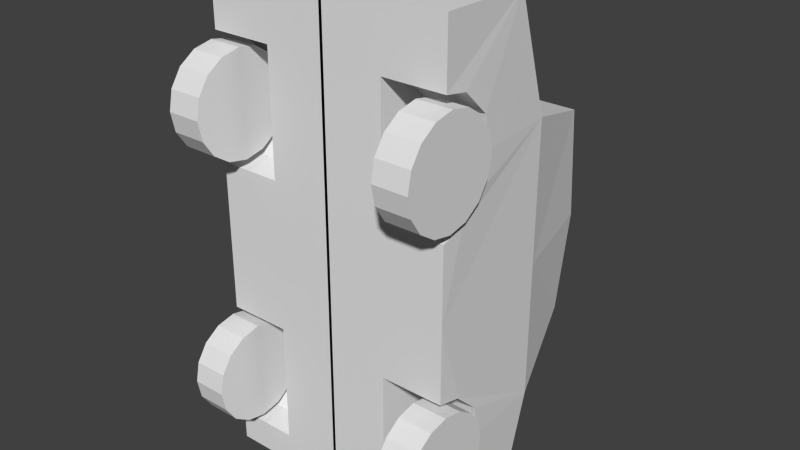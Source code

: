 # Source: car1fixed.blend  (saved by Blender 2.78.0; exported with 4.5.12 LTS)
import bpy
from mathutils import Matrix  # noqa: F401  (used for matrix-valued properties, if any)

bpy.ops.wm.read_factory_settings(use_empty=True)
scene = bpy.context.scene
scene.name = 'Scene'

# ---- collections
col_collection_1 = bpy.data.collections.new('Collection 1'); scene.collection.children.link(col_collection_1)

# ---- materials (node trees are filled in below, after node groups)
mat_material = bpy.data.materials.new('Material')
mat_material.alpha_threshold = 0.0
mat_material.use_transparent_shadow = False
mat_material.roughness = 0.5
mat_material.line_color = (0.0, 0.0, 0.0, 1.0)

# ---- material node trees

# ---- world
world_world = bpy.data.worlds.new('World'); scene.world = world_world
world_world.color = (0.05088, 0.05088, 0.05088)
world_world.use_sun_shadow = False
world_world.sun_shadow_jitter_overblur = 0.0
world_world.cycles.sampling_method = 'NONE'
world_world.cycles.sample_map_resolution = 256

# ---- meshes
me_cylinder_004 = bpy.data.meshes.new('Cylinder.004')
me_cylinder_004.from_pydata([(-0.126, 0.3487, -0.3732), (0.126, 0.3487, -0.3732), (-0.126, 0.2059, -0.3448), (0.126, 0.2059, -0.3448), (-0.126, 0.08485, -0.2639), (0.126, 0.08485, -0.2639), (-0.126, 0.003959, -0.1428), (0.126, 0.003959, -0.1428), (-0.126, -0.02445, 1.816e-08), (0.126, -0.02445, 1.816e-08), (-0.126, 0.003959, 0.1428), (0.126, 0.003959, 0.1428), (-0.126, 0.08485, 0.2639), (0.126, 0.08485, 0.2639), (-0.126, 0.2059, 0.3448), (0.126, 0.2059, 0.3448), (-0.126, 0.3487, 0.3732), (0.126, 0.3487, 0.3732), (-0.126, 0.4915, 0.3448), (0.126, 0.4915, 0.3448), (-0.126, 0.6126, 0.2639), (0.126, 0.6126, 0.2639), (-0.126, 0.6935, 0.1428), (0.126, 0.6935, 0.1428), (-0.126, 0.7219, -5.895e-08), (0.126, 0.7219, -5.895e-08), (-0.126, 0.6935, -0.1428), (0.126, 0.6935, -0.1428), (-0.126, 0.6126, -0.2639), (0.126, 0.6126, -0.2639), (-0.126, 0.4915, -0.3448), (0.126, 0.4915, -0.3448)], [], [(0, 1, 3, 2), (2, 3, 5, 4), (4, 5, 7, 6), (6, 7, 9, 8), (8, 9, 11, 10), (10, 11, 13, 12), (12, 13, 15, 14), (14, 15, 17, 16), (16, 17, 19, 18), (18, 19, 21, 20), (20, 21, 23, 22), (22, 23, 25, 24), (24, 25, 27, 26), (26, 27, 29, 28), (3, 1, 31, 29, 27, 25, 23, 21, 19, 17, 15, 13, 11, 9, 7, 5), (30, 31, 1, 0), (28, 29, 31, 30), (0, 2, 4, 6, 8, 10, 12, 14, 16, 18, 20, 22, 24, 26, 28, 30)])
_uv = me_cylinder_004.uv_layers.new(name='UVMap')
_uv.uv.foreach_set('vector', [0.9758, 0.3469, 0.9758, 0.3469, 0.9672, 0.3035, 0.9672, 0.3035, 0.9672, 0.3035, 0.9672, 0.3035, 0.9426, 0.2667, 0.9426, 0.2667, 0.9426, 0.2667, 0.9426, 0.2667, 0.9058, 0.2421, 0.9058, 0.2421, 0.9058, 0.2421, 0.9058, 0.2421, 0.8624, 0.2335, 0.8624, 0.2335, 0.8624, 0.2335, 0.8624, 0.2335, 0.819, 0.2421, 0.819, 0.2421, 0.819, 0.2421, 0.819, 0.2421, 0.7822, 0.2667, 0.7822, 0.2667, 0.7822, 0.2667, 0.7822, 0.2667, 0.7576, 0.3035, 0.7576, 0.3035, 0.7576, 0.3035, 0.7576, 0.3035, 0.749, 0.3469, 0.749, 0.3469, 0.749, 0.3469, 0.749, 0.3469, 0.7576, 0.3903, 0.7576, 0.3903, 0.7576, 0.3903, 0.7576, 0.3903, 0.7822, 0.4271, 0.7822, 0.4271, 0.7822, 0.4271, 0.7822, 0.4271, 0.819, 0.4517, 0.819, 0.4517, 0.819, 0.4517, 0.819, 0.4517, 0.8624, 0.4603, 0.8624, 0.4603, 0.8624, 0.4603, 0.8624, 0.4603, 0.9058, 0.4517, 0.9058, 0.4517, 0.9058, 0.4517, 0.9058, 0.4517, 0.9426, 0.4271, 0.9426, 0.4271, 0.9567, 0.3078, 0.9645, 0.3469, 0.9567, 0.386, 0.9346, 0.4191, 0.9015, 0.4412, 0.8624, 0.449, 0.8233, 0.4412, 0.7902, 0.4191, 0.7681, 0.386, 0.7603, 0.3469, 0.7681, 0.3078, 0.7902, 0.2747, 0.8233, 0.2526, 0.8624, 0.2448, 0.9015, 0.2526, 0.9346, 0.2747, 0.9672, 0.3903, 0.9672, 0.3903, 0.9758, 0.3469, 0.9758, 0.3469, 0.9426, 0.4271, 0.9426, 0.4271, 0.9672, 0.3903, 0.9672, 0.3903, 0.2267, 0.3721, 0.2209, 0.3426, 0.2042, 0.3176, 0.1792, 0.3009, 0.1498, 0.2951, 0.1203, 0.3009, 0.09533, 0.3176, 0.07864, 0.3426, 0.07278, 0.3721, 0.07864, 0.4015, 0.09533, 0.4265, 0.1203, 0.4432, 0.1498, 0.4491, 0.1792, 0.4432, 0.2042, 0.4265, 0.2209, 0.4015])
me_cylinder_004.use_remesh_preserve_volume = False
me_cylinder_004.use_remesh_preserve_attributes = False
me_cylinder_004.use_mirror_vertex_groups = False
me_cylinder_004.update()
me_cylinder_003 = bpy.data.meshes.new('Cylinder.003')
me_cylinder_003.from_pydata([(-0.126, 0.3487, -0.3732), (0.126, 0.3487, -0.3732), (-0.126, 0.2059, -0.3448), (0.126, 0.2059, -0.3448), (-0.126, 0.08485, -0.2639), (0.126, 0.08485, -0.2639), (-0.126, 0.003959, -0.1428), (0.126, 0.003959, -0.1428), (-0.126, -0.02445, 1.816e-08), (0.126, -0.02445, 1.816e-08), (-0.126, 0.003959, 0.1428), (0.126, 0.003959, 0.1428), (-0.126, 0.08485, 0.2639), (0.126, 0.08485, 0.2639), (-0.126, 0.2059, 0.3448), (0.126, 0.2059, 0.3448), (-0.126, 0.3487, 0.3732), (0.126, 0.3487, 0.3732), (-0.126, 0.4915, 0.3448), (0.126, 0.4915, 0.3448), (-0.126, 0.6126, 0.2639), (0.126, 0.6126, 0.2639), (-0.126, 0.6935, 0.1428), (0.126, 0.6935, 0.1428), (-0.126, 0.7219, -5.895e-08), (0.126, 0.7219, -5.895e-08), (-0.126, 0.6935, -0.1428), (0.126, 0.6935, -0.1428), (-0.126, 0.6126, -0.2639), (0.126, 0.6126, -0.2639), (-0.126, 0.4915, -0.3448), (0.126, 0.4915, -0.3448)], [], [(0, 1, 3, 2), (2, 3, 5, 4), (4, 5, 7, 6), (6, 7, 9, 8), (8, 9, 11, 10), (10, 11, 13, 12), (12, 13, 15, 14), (14, 15, 17, 16), (16, 17, 19, 18), (18, 19, 21, 20), (20, 21, 23, 22), (22, 23, 25, 24), (24, 25, 27, 26), (26, 27, 29, 28), (3, 1, 31, 29, 27, 25, 23, 21, 19, 17, 15, 13, 11, 9, 7, 5), (30, 31, 1, 0), (28, 29, 31, 30), (0, 2, 4, 6, 8, 10, 12, 14, 16, 18, 20, 22, 24, 26, 28, 30)])
_uv = me_cylinder_003.uv_layers.new(name='UVMap')
_uv.uv.foreach_set('vector', [0.9758, 0.3469, 0.9758, 0.3469, 0.9672, 0.3035, 0.9672, 0.3035, 0.9672, 0.3035, 0.9672, 0.3035, 0.9426, 0.2667, 0.9426, 0.2667, 0.9426, 0.2667, 0.9426, 0.2667, 0.9058, 0.2421, 0.9058, 0.2421, 0.9058, 0.2421, 0.9058, 0.2421, 0.8624, 0.2335, 0.8624, 0.2335, 0.8624, 0.2335, 0.8624, 0.2335, 0.819, 0.2421, 0.819, 0.2421, 0.819, 0.2421, 0.819, 0.2421, 0.7822, 0.2667, 0.7822, 0.2667, 0.7822, 0.2667, 0.7822, 0.2667, 0.7576, 0.3035, 0.7576, 0.3035, 0.7576, 0.3035, 0.7576, 0.3035, 0.749, 0.3469, 0.749, 0.3469, 0.749, 0.3469, 0.749, 0.3469, 0.7576, 0.3903, 0.7576, 0.3903, 0.7576, 0.3903, 0.7576, 0.3903, 0.7822, 0.4271, 0.7822, 0.4271, 0.7822, 0.4271, 0.7822, 0.4271, 0.819, 0.4517, 0.819, 0.4517, 0.819, 0.4517, 0.819, 0.4517, 0.8624, 0.4603, 0.8624, 0.4603, 0.8624, 0.4603, 0.8624, 0.4603, 0.9058, 0.4517, 0.9058, 0.4517, 0.9058, 0.4517, 0.9058, 0.4517, 0.9426, 0.4271, 0.9426, 0.4271, 0.9567, 0.3078, 0.9645, 0.3469, 0.9567, 0.386, 0.9346, 0.4191, 0.9015, 0.4412, 0.8624, 0.449, 0.8233, 0.4412, 0.7902, 0.4191, 0.7681, 0.386, 0.7603, 0.3469, 0.7681, 0.3078, 0.7902, 0.2747, 0.8233, 0.2526, 0.8624, 0.2448, 0.9015, 0.2526, 0.9346, 0.2747, 0.9672, 0.3903, 0.9672, 0.3903, 0.9758, 0.3469, 0.9758, 0.3469, 0.9426, 0.4271, 0.9426, 0.4271, 0.9672, 0.3903, 0.9672, 0.3903, 0.2267, 0.3721, 0.2209, 0.3426, 0.2042, 0.3176, 0.1792, 0.3009, 0.1498, 0.2951, 0.1203, 0.3009, 0.09533, 0.3176, 0.07864, 0.3426, 0.07278, 0.3721, 0.07864, 0.4015, 0.09533, 0.4265, 0.1203, 0.4432, 0.1498, 0.4491, 0.1792, 0.4432, 0.2042, 0.4265, 0.2209, 0.4015])
me_cylinder_003.use_remesh_preserve_volume = False
me_cylinder_003.use_remesh_preserve_attributes = False
me_cylinder_003.use_mirror_vertex_groups = False
me_cylinder_003.update()
me_cylinder_002 = bpy.data.meshes.new('Cylinder.002')
me_cylinder_002.from_pydata([(0.126, 0.3487, 0.3732), (-0.126, 0.3487, 0.3732), (0.126, 0.2059, 0.3448), (-0.126, 0.2059, 0.3448), (0.126, 0.08485, 0.2639), (-0.126, 0.08485, 0.2639), (0.126, 0.003959, 0.1428), (-0.126, 0.003959, 0.1428), (0.126, -0.02445, -1.816e-08), (-0.126, -0.02445, -1.816e-08), (0.126, 0.003959, -0.1428), (-0.126, 0.003959, -0.1428), (0.126, 0.08485, -0.2639), (-0.126, 0.08485, -0.2639), (0.126, 0.2059, -0.3448), (-0.126, 0.2059, -0.3448), (0.126, 0.3487, -0.3732), (-0.126, 0.3487, -0.3732), (0.126, 0.4915, -0.3448), (-0.126, 0.4915, -0.3448), (0.126, 0.6126, -0.2639), (-0.126, 0.6126, -0.2639), (0.126, 0.6935, -0.1428), (-0.126, 0.6935, -0.1428), (0.126, 0.7219, 5.895e-08), (-0.126, 0.7219, 5.895e-08), (0.126, 0.6935, 0.1428), (-0.126, 0.6935, 0.1428), (0.126, 0.6126, 0.2639), (-0.126, 0.6126, 0.2639), (0.126, 0.4915, 0.3448), (-0.126, 0.4915, 0.3448)], [], [(0, 1, 3, 2), (2, 3, 5, 4), (4, 5, 7, 6), (6, 7, 9, 8), (8, 9, 11, 10), (10, 11, 13, 12), (12, 13, 15, 14), (14, 15, 17, 16), (16, 17, 19, 18), (18, 19, 21, 20), (20, 21, 23, 22), (22, 23, 25, 24), (24, 25, 27, 26), (26, 27, 29, 28), (3, 1, 31, 29, 27, 25, 23, 21, 19, 17, 15, 13, 11, 9, 7, 5), (30, 31, 1, 0), (28, 29, 31, 30), (0, 2, 4, 6, 8, 10, 12, 14, 16, 18, 20, 22, 24, 26, 28, 30)])
_uv = me_cylinder_002.uv_layers.new(name='UVMap')
_uv.uv.foreach_set('vector', [0.9758, 0.3469, 0.9758, 0.3469, 0.9672, 0.3035, 0.9672, 0.3035, 0.9672, 0.3035, 0.9672, 0.3035, 0.9426, 0.2667, 0.9426, 0.2667, 0.9426, 0.2667, 0.9426, 0.2667, 0.9058, 0.2421, 0.9058, 0.2421, 0.9058, 0.2421, 0.9058, 0.2421, 0.8624, 0.2335, 0.8624, 0.2335, 0.8624, 0.2335, 0.8624, 0.2335, 0.819, 0.2421, 0.819, 0.2421, 0.819, 0.2421, 0.819, 0.2421, 0.7822, 0.2667, 0.7822, 0.2667, 0.7822, 0.2667, 0.7822, 0.2667, 0.7576, 0.3035, 0.7576, 0.3035, 0.7576, 0.3035, 0.7576, 0.3035, 0.749, 0.3469, 0.749, 0.3469, 0.749, 0.3469, 0.749, 0.3469, 0.7576, 0.3903, 0.7576, 0.3903, 0.7576, 0.3903, 0.7576, 0.3903, 0.7822, 0.4271, 0.7822, 0.4271, 0.7822, 0.4271, 0.7822, 0.4271, 0.819, 0.4517, 0.819, 0.4517, 0.819, 0.4517, 0.819, 0.4517, 0.8624, 0.4603, 0.8624, 0.4603, 0.8624, 0.4603, 0.8624, 0.4603, 0.9058, 0.4517, 0.9058, 0.4517, 0.9058, 0.4517, 0.9058, 0.4517, 0.9426, 0.4271, 0.9426, 0.4271, 0.9567, 0.3078, 0.9645, 0.3469, 0.9567, 0.386, 0.9346, 0.4191, 0.9015, 0.4412, 0.8624, 0.449, 0.8233, 0.4412, 0.7902, 0.4191, 0.7681, 0.386, 0.7603, 0.3469, 0.7681, 0.3078, 0.7902, 0.2747, 0.8233, 0.2526, 0.8624, 0.2448, 0.9015, 0.2526, 0.9346, 0.2747, 0.9672, 0.3903, 0.9672, 0.3903, 0.9758, 0.3469, 0.9758, 0.3469, 0.9426, 0.4271, 0.9426, 0.4271, 0.9672, 0.3903, 0.9672, 0.3903, 0.2267, 0.3721, 0.2209, 0.3426, 0.2042, 0.3176, 0.1792, 0.3009, 0.1498, 0.2951, 0.1203, 0.3009, 0.09533, 0.3176, 0.07864, 0.3426, 0.07278, 0.3721, 0.07864, 0.4015, 0.09533, 0.4265, 0.1203, 0.4432, 0.1498, 0.4491, 0.1792, 0.4432, 0.2042, 0.4265, 0.2209, 0.4015])
me_cylinder_002.use_remesh_preserve_volume = False
me_cylinder_002.use_remesh_preserve_attributes = False
me_cylinder_002.use_mirror_vertex_groups = False
me_cylinder_002.update()
me_cylinder_001 = bpy.data.meshes.new('Cylinder.001')
me_cylinder_001.from_pydata([(0.126, 0.3487, 0.3732), (-0.126, 0.3487, 0.3732), (0.126, 0.2059, 0.3448), (-0.126, 0.2059, 0.3448), (0.126, 0.08485, 0.2639), (-0.126, 0.08485, 0.2639), (0.126, 0.003959, 0.1428), (-0.126, 0.003959, 0.1428), (0.126, -0.02445, -1.816e-08), (-0.126, -0.02445, -1.816e-08), (0.126, 0.003959, -0.1428), (-0.126, 0.003959, -0.1428), (0.126, 0.08485, -0.2639), (-0.126, 0.08485, -0.2639), (0.126, 0.2059, -0.3448), (-0.126, 0.2059, -0.3448), (0.126, 0.3487, -0.3732), (-0.126, 0.3487, -0.3732), (0.126, 0.4915, -0.3448), (-0.126, 0.4915, -0.3448), (0.126, 0.6126, -0.2639), (-0.126, 0.6126, -0.2639), (0.126, 0.6935, -0.1428), (-0.126, 0.6935, -0.1428), (0.126, 0.7219, 5.895e-08), (-0.126, 0.7219, 5.895e-08), (0.126, 0.6935, 0.1428), (-0.126, 0.6935, 0.1428), (0.126, 0.6126, 0.2639), (-0.126, 0.6126, 0.2639), (0.126, 0.4915, 0.3448), (-0.126, 0.4915, 0.3448)], [], [(0, 1, 3, 2), (2, 3, 5, 4), (4, 5, 7, 6), (6, 7, 9, 8), (8, 9, 11, 10), (10, 11, 13, 12), (12, 13, 15, 14), (14, 15, 17, 16), (16, 17, 19, 18), (18, 19, 21, 20), (20, 21, 23, 22), (22, 23, 25, 24), (24, 25, 27, 26), (26, 27, 29, 28), (3, 1, 31, 29, 27, 25, 23, 21, 19, 17, 15, 13, 11, 9, 7, 5), (30, 31, 1, 0), (28, 29, 31, 30), (0, 2, 4, 6, 8, 10, 12, 14, 16, 18, 20, 22, 24, 26, 28, 30)])
_uv = me_cylinder_001.uv_layers.new(name='UVMap')
_uv.uv.foreach_set('vector', [0.9758, 0.3469, 0.9758, 0.3469, 0.9672, 0.3035, 0.9672, 0.3035, 0.9672, 0.3035, 0.9672, 0.3035, 0.9426, 0.2667, 0.9426, 0.2667, 0.9426, 0.2667, 0.9426, 0.2667, 0.9058, 0.2421, 0.9058, 0.2421, 0.9058, 0.2421, 0.9058, 0.2421, 0.8624, 0.2335, 0.8624, 0.2335, 0.8624, 0.2335, 0.8624, 0.2335, 0.819, 0.2421, 0.819, 0.2421, 0.819, 0.2421, 0.819, 0.2421, 0.7822, 0.2667, 0.7822, 0.2667, 0.7822, 0.2667, 0.7822, 0.2667, 0.7576, 0.3035, 0.7576, 0.3035, 0.7576, 0.3035, 0.7576, 0.3035, 0.749, 0.3469, 0.749, 0.3469, 0.749, 0.3469, 0.749, 0.3469, 0.7576, 0.3903, 0.7576, 0.3903, 0.7576, 0.3903, 0.7576, 0.3903, 0.7822, 0.4271, 0.7822, 0.4271, 0.7822, 0.4271, 0.7822, 0.4271, 0.819, 0.4517, 0.819, 0.4517, 0.819, 0.4517, 0.819, 0.4517, 0.8624, 0.4603, 0.8624, 0.4603, 0.8624, 0.4603, 0.8624, 0.4603, 0.9058, 0.4517, 0.9058, 0.4517, 0.9058, 0.4517, 0.9058, 0.4517, 0.9426, 0.4271, 0.9426, 0.4271, 0.9567, 0.3078, 0.9645, 0.3469, 0.9567, 0.386, 0.9346, 0.4191, 0.9015, 0.4412, 0.8624, 0.449, 0.8233, 0.4412, 0.7902, 0.4191, 0.7681, 0.386, 0.7603, 0.3469, 0.7681, 0.3078, 0.7902, 0.2747, 0.8233, 0.2526, 0.8624, 0.2448, 0.9015, 0.2526, 0.9346, 0.2747, 0.9672, 0.3903, 0.9672, 0.3903, 0.9758, 0.3469, 0.9758, 0.3469, 0.9426, 0.4271, 0.9426, 0.4271, 0.9672, 0.3903, 0.9672, 0.3903, 0.2267, 0.3721, 0.2209, 0.3426, 0.2042, 0.3176, 0.1792, 0.3009, 0.1498, 0.2951, 0.1203, 0.3009, 0.09533, 0.3176, 0.07864, 0.3426, 0.07278, 0.3721, 0.07864, 0.4015, 0.09533, 0.4265, 0.1203, 0.4432, 0.1498, 0.4491, 0.1792, 0.4432, 0.2042, 0.4265, 0.2209, 0.4015])
me_cylinder_001.use_remesh_preserve_volume = False
me_cylinder_001.use_remesh_preserve_attributes = False
me_cylinder_001.use_mirror_vertex_groups = False
me_cylinder_001.update()
me_cube = bpy.data.meshes.new('Cube')
me_cube.from_pydata([(-0.9, 0.766, 0.9973), (-0.8657, 1.349, 1.007), (-0.9, 0.3487, 1.891), (-0.8657, 1.077, 1.864), (-0.6728, 2.057, 0.7964), (-0.9, 0.3487, 1.442), (-0.9, 0.3487, 0.5513), (-0.9, 0.7098, 1.229), (-0.9, 0.7098, 0.7729), (-0.9, 0.5209, 0.5942), (-0.9, 0.5322, 0.6025), (-0.9, 0.5225, 1.41), (-0.9, 0.766, -0.9973), (-0.8657, 1.349, -1.014), (-0.9, 0.3487, -1.674), (-0.8657, 1.22, -1.444), (-0.6728, 1.989, -0.7082), (-0.9, 0.3487, -0.005005), (-0.8657, 1.349, -0.005005), (-0.6728, 2.118, -0.005005), (-0.9, 0.3487, -1.442), (-0.9, 0.3487, -0.5513), (-0.9, 0.7098, -1.229), (-0.9, 0.7098, -0.7729), (-0.9, 0.5209, -0.5942), (-0.9, 0.5322, -0.6025), (-0.9, 0.5225, -1.41), (0.01099, 0.3487, -0.005005), (0.01058, 1.349, 1.007), (0.01058, 1.077, 1.864), (0.01058, 1.349, -1.014), (0.008219, 2.057, 0.7964), (0.01058, 1.22, -1.444), (0.008219, 1.989, -0.7082), (0.01099, 0.3487, 1.891), (0.01099, 0.3487, -1.674), (0.008219, 2.118, -0.005005), (-0.4432, 0.5297, -0.6007), (-0.4432, 0.7098, -0.7729), (-0.4432, 0.5225, 1.41), (-0.4432, 0.7098, 1.229), (-0.4432, 0.3487, -0.005005), (-0.4432, 0.5297, 0.6007), (-0.4432, 0.7098, 0.7729), (-0.4432, 0.766, 0.9973), (-0.4432, 0.7098, -1.229), (-0.4432, 0.766, -0.9973), (-0.4432, 0.5225, -1.41), (0.01107, 0.3487, 1.41), (0.01107, 0.3487, -0.5989), (0.01107, 0.3487, 1.442), (0.01107, 0.3487, -0.5513), (0.01107, 0.3487, 0.9973), (0.01107, 0.3487, -1.229), (0.01107, 0.3487, -0.9973), (0.01107, 0.3487, 0.7729), (0.01107, 0.3487, -1.41), (0.01107, 0.3487, -1.442), (0.01107, 0.3487, 0.5989), (0.01107, 0.3487, 0.5513), (0.01107, 0.3487, 1.229), (0.01107, 0.3487, -0.7729), (-0.4432, 0.3487, -0.6007), (-0.4432, 0.3487, -0.7729), (-0.4432, 0.3487, 1.41), (-0.4432, 0.3487, 1.229), (-0.4432, 0.3487, 1.442), (-0.4432, 0.3487, 0.6007), (-0.4432, 0.3487, 0.7729), (-0.4432, 0.3487, 0.9973), (-0.4432, 0.3487, -0.5513), (-0.4432, 0.3487, -1.229), (-0.4432, 0.3487, 0.5513), (-0.4432, 0.3487, -0.9973), (-0.4432, 0.3487, -1.41), (-0.4432, 0.3487, -1.442)], [], [(1, 0, 7, 11, 5, 2, 3), (18, 1, 4, 19), (0, 1, 18, 17, 6, 9, 10, 8), (45, 47, 74, 71), (43, 42, 67, 68), (44, 43, 68, 69), (13, 15, 14, 20, 26, 22, 12), (13, 16, 33, 30), (18, 19, 16, 13), (12, 23, 25, 24, 21, 17, 18, 13), (4, 31, 36, 19), (28, 1, 3, 29), (15, 32, 35, 14), (1, 28, 31, 4), (3, 2, 34, 29), (16, 19, 36, 33), (30, 32, 15, 13), (0, 8, 43, 44), (12, 46, 38, 23), (7, 40, 39, 11), (22, 26, 47, 45), (0, 44, 40, 7), (8, 10, 42, 43), (23, 38, 37, 25), (12, 22, 45, 46), (69, 68, 55, 52), (69, 52, 60, 65), (64, 48, 50, 66), (68, 67, 58, 55), (65, 60, 48, 64), (67, 72, 59, 58), (73, 54, 61, 63), (73, 71, 53, 54), (74, 75, 57, 56), (63, 61, 49, 62), (71, 74, 56, 53), (62, 49, 51, 70), (38, 46, 73, 63), (46, 45, 71, 73), (37, 38, 63, 62), (40, 44, 69, 65), (39, 40, 65, 64), (5, 66, 50, 34, 2), (72, 41, 27, 59), (66, 39, 64), (20, 14, 35, 57, 75), (70, 51, 27, 41), (47, 75, 74), (42, 72, 67), (6, 17, 41, 72), (21, 70, 41, 17), (10, 9, 6, 72, 42), (25, 37, 70, 21, 24), (11, 39, 66, 5), (26, 20, 75, 47), (70, 37, 62)])
_k = set([(1, 28), (4, 31), (13, 30), (16, 33)])
me_cube.attributes.new('sharp_edge', 'BOOLEAN', 'EDGE').data.foreach_set('value', [ (min(e.vertices), max(e.vertices)) in _k for e in me_cube.edges])
_uv = me_cube.uv_layers.new(name='UVMap')
_uv.uv.foreach_set('vector', [0.7197, 0.2624, 0.7173, 0.1153, 0.7757, 0.1012, 0.8214, 0.05389, 0.8295, 0.01002, 0.9429, 0.01002, 0.9361, 0.1939, 0.4643, 0.2624, 0.7197, 0.2624, 0.6666, 0.4411, 0.4643, 0.4502, 0.7173, 0.1153, 0.7197, 0.2624, 0.4643, 0.2624, 0.4643, 0.01002, 0.6047, 0.01002, 0.6179, 0.05279, 0.6176, 0.05632, 0.6606, 0.1012, 0.132, 0.9277, 0.132, 0.954, 0.132, 0.954, 0.132, 0.9277, 0.132, 0.6365, 0.132, 0.6616, 0.132, 0.6616, 0.132, 0.6365, 0.132, 0.6039, 0.132, 0.6365, 0.132, 0.6365, 0.132, 0.6039, 0.2098, 0.2624, 0.1013, 0.2298, 0.04304, 0.01002, 0.1017, 0.01002, 0.1098, 0.05389, 0.1554, 0.1012, 0.2139, 0.1153, 0.5839, 0.4859, 0.7402, 0.4859, 0.7402, 0.709, 0.5839, 0.709, 0.4643, 0.2624, 0.4643, 0.4502, 0.2868, 0.424, 0.2098, 0.2624, 0.2139, 0.1153, 0.2705, 0.1012, 0.3135, 0.05632, 0.3132, 0.05279, 0.3264, 0.01002, 0.4643, 0.01002, 0.4643, 0.2624, 0.2098, 0.2624, 0.4635, 0.7094, 0.4635, 0.9325, 0.2864, 0.9325, 0.2864, 0.7094, 0.6263, 0.9325, 0.6263, 0.7094, 0.8246, 0.7094, 0.8246, 0.9325, 0.485, 0.4859, 0.485, 0.709, 0.2864, 0.709, 0.2864, 0.4859, 0.6263, 0.7094, 0.6263, 0.9325, 0.4635, 0.9325, 0.4635, 0.7094, 0.8246, 0.7094, 0.9852, 0.7094, 0.9852, 0.9325, 0.8246, 0.9325, 0.7402, 0.4859, 0.8978, 0.4859, 0.8978, 0.709, 0.7402, 0.709, 0.5839, 0.709, 0.485, 0.709, 0.485, 0.4859, 0.5839, 0.4859, 0.2647, 0.6039, 0.2647, 0.6365, 0.132, 0.6365, 0.132, 0.6039, 0.2647, 0.894, 0.132, 0.894, 0.132, 0.8614, 0.2647, 0.8614, 0.2647, 0.5702, 0.132, 0.5702, 0.132, 0.5439, 0.2647, 0.5439, 0.2647, 0.9277, 0.2647, 0.954, 0.132, 0.954, 0.132, 0.9277, 0.2647, 0.6039, 0.132, 0.6039, 0.132, 0.5702, 0.2647, 0.5702, 0.2647, 0.6365, 0.2647, 0.6613, 0.132, 0.6616, 0.132, 0.6365, 0.2647, 0.8614, 0.132, 0.8614, 0.132, 0.8363, 0.2647, 0.8366, 0.2647, 0.894, 0.2647, 0.9277, 0.132, 0.9277, 0.132, 0.894, 0.132, 0.6039, 0.132, 0.6365, 0.0, 0.6365, 6.9e-08, 0.6039, 0.132, 0.6039, 6.9e-08, 0.6039, 0.0, 0.5702, 0.132, 0.5702, 0.132, 0.5439, 0.0, 0.5439, 0.0, 0.5392, 0.132, 0.5392, 0.132, 0.6365, 0.132, 0.6616, 6.9e-08, 0.6618, 0.0, 0.6365, 0.132, 0.5702, 0.0, 0.5702, 0.0, 0.5439, 0.132, 0.5439, 0.132, 0.6616, 0.132, 0.6688, 0.0, 0.6688, 6.9e-08, 0.6618, 0.132, 0.894, 6.9e-08, 0.894, 0.0, 0.8614, 0.132, 0.8614, 0.132, 0.894, 0.132, 0.9277, 0.0, 0.9277, 6.9e-08, 0.894, 0.132, 0.954, 0.132, 0.9587, 0.0, 0.9587, 0.0, 0.954, 0.132, 0.8614, 0.0, 0.8614, 6.9e-08, 0.8361, 0.132, 0.8363, 0.132, 0.9277, 0.132, 0.954, 0.0, 0.954, 0.0, 0.9277, 0.132, 0.8363, 6.9e-08, 0.8361, 0.0, 0.8291, 0.132, 0.8291, 0.132, 0.8614, 0.132, 0.894, 0.132, 0.894, 0.132, 0.8614, 0.132, 0.894, 0.132, 0.9277, 0.132, 0.9277, 0.132, 0.894, 0.132, 0.8363, 0.132, 0.8614, 0.132, 0.8614, 0.132, 0.8363, 0.132, 0.5702, 0.132, 0.6039, 0.132, 0.6039, 0.132, 0.5702, 0.132, 0.5439, 0.132, 0.5702, 0.132, 0.5702, 0.132, 0.5439, 0.2647, 0.5392, 0.132, 0.5392, 0.0, 0.5392, 2.277e-05, 0.4739, 0.2647, 0.4739, 0.132, 0.6688, 0.132, 0.7497, 2.27e-05, 0.7497, 0.0, 0.6688, 0.132, 0.5392, 0.132, 0.5439, 0.132, 0.5439, 0.2647, 0.9587, 0.2647, 0.9925, 2.277e-05, 0.9925, 0.0, 0.9587, 0.132, 0.9587, 0.132, 0.8291, 0.0, 0.8291, 2.27e-05, 0.7497, 0.132, 0.7497, 0.132, 0.954, 0.132, 0.9587, 0.132, 0.954, 0.132, 0.6616, 0.132, 0.6688, 0.132, 0.6616, 0.2647, 0.6688, 0.2647, 0.7497, 0.132, 0.7497, 0.132, 0.6688, 0.2647, 0.8291, 0.132, 0.8291, 0.132, 0.7497, 0.2647, 0.7497, 0.2647, 0.6613, 0.2647, 0.6625, 0.2647, 0.6688, 0.132, 0.6688, 0.132, 0.6616, 0.2647, 0.8366, 0.132, 0.8363, 0.132, 0.8291, 0.2647, 0.8291, 0.2647, 0.8354, 0.2647, 0.5439, 0.132, 0.5439, 0.132, 0.5392, 0.2647, 0.5392, 0.2647, 0.954, 0.2647, 0.9587, 0.132, 0.9587, 0.132, 0.954, 0.132, 0.8291, 0.132, 0.8363, 0.132, 0.8363])
me_cube.materials.append(mat_material)
me_cube.use_remesh_preserve_volume = False
me_cube.use_remesh_preserve_attributes = False
me_cube.use_mirror_vertex_groups = False
me_cube.update()

# ---- objects
ob_cylinder_003 = bpy.data.objects.new('Cylinder.003', me_cylinder_004)
ob_cylinder_002 = bpy.data.objects.new('Cylinder.002', me_cylinder_003)
ob_cylinder_000 = bpy.data.objects.new('Cylinder.000', me_cylinder_002)
ob_cylinder_001 = bpy.data.objects.new('Cylinder.001', me_cylinder_001)
ob_cube = bpy.data.objects.new('Cube', me_cube)

# ---- transforms, parenting, visibility, modifiers, constraints
ob_cylinder_003.location = (0.818, -1.191e-08, -1.0)
ob_cylinder_003.scale = (1.0, 1.0, -1.0)
ob_cylinder_003.lineart.crease_threshold = 0.0
ob_cylinder_002.location = (0.818, -1.311e-07, 1.0)
ob_cylinder_002.scale = (1.0, 1.0, -1.0)
ob_cylinder_002.lineart.crease_threshold = 0.0
ob_cylinder_000.location = (-0.818, 1.191e-08, 1.0)
ob_cylinder_000.lineart.crease_threshold = 0.0
ob_cylinder_001.location = (-0.818, 1.311e-07, -1.0)
ob_cylinder_001.lineart.crease_threshold = 0.0
ob_cube.location = (0.0, 0.0, 0.0)
ob_cube.lock_rotations_4d = False
ob_cube.empty_display_type = 'ARROWS'
ob_cube.lineart.crease_threshold = 0.0
_m = ob_cube.modifiers.new('Mirror', 'MIRROR')

# ---- collection membership
col_collection_1.objects.link(ob_cylinder_003)
col_collection_1.objects.link(ob_cylinder_002)
col_collection_1.objects.link(ob_cylinder_000)
col_collection_1.objects.link(ob_cylinder_001)
col_collection_1.objects.link(ob_cube)

# ---- scene / render settings (as saved in the file)
scene.frame_start = 1; scene.frame_end = 250; scene.frame_set(1)
scene.render.engine = 'BLENDER_EEVEE_NEXT'
scene.render.image_settings.compression = 90
scene.render.resolution_percentage = 50
scene.render.dither_intensity = 0.0
scene.cycles.use_denoising = False
scene.cycles.samples = 10
scene.cycles.sampling_pattern = 'TABULATED_SOBOL'
scene.cycles.light_sampling_threshold = 0.0
scene.cycles.use_adaptive_sampling = False
scene.cycles.use_light_tree = False
scene.cycles.blur_glossy = 0.0
scene.cycles.volume_bounces = 1
scene.cycles.pixel_filter_type = 'GAUSSIAN'
scene.cycles.sample_clamp_indirect = 0.0
scene.view_settings.view_transform = 'Standard'
bpy.context.view_layer.update()

# ---- added for rendering (the .blend has no active camera and no usable light): camera, sun
cam_auto = bpy.data.cameras.new('AutoCamera')
cam_auto.lens = 50.0
cam_auto.sensor_width = 36.0
cam_auto.clip_end = 1000.0
ob_auto_camera = bpy.data.objects.new('AutoCamera', cam_auto)
scene.collection.objects.link(ob_auto_camera)
ob_auto_camera.location = (4.22665, -4.02521, 3.4899)
ob_auto_camera.rotation_euler = (1.09748, -7.21219e-08, 0.694738)
scene.camera = ob_auto_camera
light_auto_sun = bpy.data.lights.new('AutoSun', 'SUN')
light_auto_sun.energy = 3.0
light_auto_sun.angle = 0.0523599
ob_auto_sun = bpy.data.objects.new('AutoSun', light_auto_sun)
scene.collection.objects.link(ob_auto_sun)
ob_auto_sun.rotation_euler = (0.872665, 0.174533, 0.523599)
bpy.context.view_layer.update()
